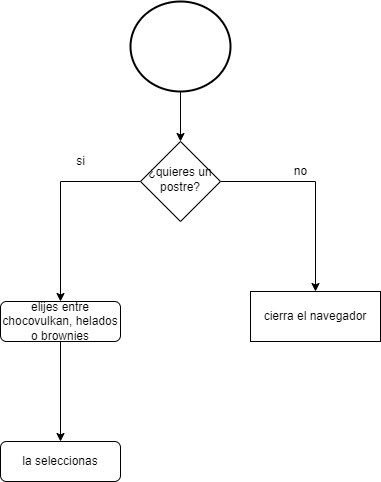

The diagram above was exported from draw.io. Its source (the exported page's mxGraphModel, read from the mxfile embedded in the PNG):
<mxGraphModel dx="510" dy="1891" grid="1" gridSize="10" guides="1" tooltips="1" connect="1" arrows="1" fold="1" page="1" pageScale="1" pageWidth="827" pageHeight="1169" math="0" shadow="0">
  <root>
    <mxCell id="WIyWlLk6GJQsqaUBKTNV-0" />
    <mxCell id="WIyWlLk6GJQsqaUBKTNV-1" parent="WIyWlLk6GJQsqaUBKTNV-0" />
    <mxCell id="nnc-yZmQPNAFkcpwU0Jk-3" style="edgeStyle=orthogonalEdgeStyle;rounded=0;orthogonalLoop=1;jettySize=auto;html=1;entryX=0.5;entryY=0;entryDx=0;entryDy=0;" edge="1" parent="WIyWlLk6GJQsqaUBKTNV-1" source="WIyWlLk6GJQsqaUBKTNV-10" target="WIyWlLk6GJQsqaUBKTNV-11">
      <mxGeometry relative="1" as="geometry" />
    </mxCell>
    <mxCell id="nnc-yZmQPNAFkcpwU0Jk-4" style="edgeStyle=orthogonalEdgeStyle;rounded=0;orthogonalLoop=1;jettySize=auto;html=1;entryX=0.5;entryY=0;entryDx=0;entryDy=0;" edge="1" parent="WIyWlLk6GJQsqaUBKTNV-1" source="WIyWlLk6GJQsqaUBKTNV-10" target="nnc-yZmQPNAFkcpwU0Jk-2">
      <mxGeometry relative="1" as="geometry" />
    </mxCell>
    <mxCell id="WIyWlLk6GJQsqaUBKTNV-10" value="¿quieres un postre?" style="rhombus;whiteSpace=wrap;html=1;shadow=0;fontFamily=Helvetica;fontSize=12;align=center;strokeWidth=1;spacing=6;spacingTop=-4;" parent="WIyWlLk6GJQsqaUBKTNV-1" vertex="1">
      <mxGeometry x="190" y="140" width="80" height="80" as="geometry" />
    </mxCell>
    <mxCell id="nnc-yZmQPNAFkcpwU0Jk-8" value="" style="edgeStyle=orthogonalEdgeStyle;rounded=0;orthogonalLoop=1;jettySize=auto;html=1;" edge="1" parent="WIyWlLk6GJQsqaUBKTNV-1" source="WIyWlLk6GJQsqaUBKTNV-11" target="nnc-yZmQPNAFkcpwU0Jk-7">
      <mxGeometry relative="1" as="geometry" />
    </mxCell>
    <mxCell id="WIyWlLk6GJQsqaUBKTNV-11" value="elijes entre chocovulkan, helados o brownies" style="rounded=1;whiteSpace=wrap;html=1;fontSize=12;glass=0;strokeWidth=1;shadow=0;" parent="WIyWlLk6GJQsqaUBKTNV-1" vertex="1">
      <mxGeometry x="50" y="300" width="120" height="40" as="geometry" />
    </mxCell>
    <mxCell id="nnc-yZmQPNAFkcpwU0Jk-9" style="edgeStyle=orthogonalEdgeStyle;rounded=0;orthogonalLoop=1;jettySize=auto;html=1;" edge="1" parent="WIyWlLk6GJQsqaUBKTNV-1" source="nnc-yZmQPNAFkcpwU0Jk-1" target="WIyWlLk6GJQsqaUBKTNV-10">
      <mxGeometry relative="1" as="geometry" />
    </mxCell>
    <mxCell id="nnc-yZmQPNAFkcpwU0Jk-1" value="" style="strokeWidth=2;html=1;shape=mxgraph.flowchart.start_2;whiteSpace=wrap;" vertex="1" parent="WIyWlLk6GJQsqaUBKTNV-1">
      <mxGeometry x="180" width="100" height="90" as="geometry" />
    </mxCell>
    <mxCell id="nnc-yZmQPNAFkcpwU0Jk-2" value="cierra el navegador" style="rounded=0;whiteSpace=wrap;html=1;" vertex="1" parent="WIyWlLk6GJQsqaUBKTNV-1">
      <mxGeometry x="300" y="290" width="130" height="50" as="geometry" />
    </mxCell>
    <mxCell id="nnc-yZmQPNAFkcpwU0Jk-5" value="si" style="text;html=1;align=center;verticalAlign=middle;resizable=0;points=[];autosize=1;strokeColor=none;fillColor=none;" vertex="1" parent="WIyWlLk6GJQsqaUBKTNV-1">
      <mxGeometry x="115" y="145" width="30" height="30" as="geometry" />
    </mxCell>
    <mxCell id="nnc-yZmQPNAFkcpwU0Jk-6" value="no" style="text;html=1;align=center;verticalAlign=middle;resizable=0;points=[];autosize=1;strokeColor=none;fillColor=none;" vertex="1" parent="WIyWlLk6GJQsqaUBKTNV-1">
      <mxGeometry x="330" y="155" width="40" height="30" as="geometry" />
    </mxCell>
    <mxCell id="nnc-yZmQPNAFkcpwU0Jk-7" value="la seleccionas" style="rounded=1;whiteSpace=wrap;html=1;fontSize=12;glass=0;strokeWidth=1;shadow=0;" vertex="1" parent="WIyWlLk6GJQsqaUBKTNV-1">
      <mxGeometry x="50" y="440" width="120" height="40" as="geometry" />
    </mxCell>
  </root>
</mxGraphModel>